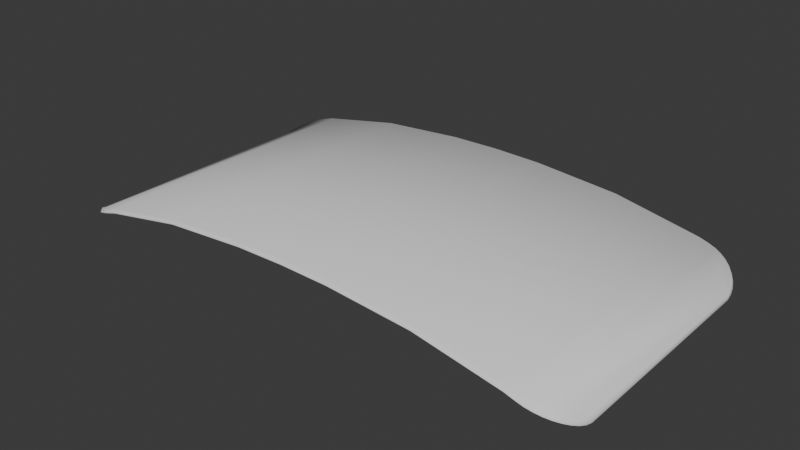 # Source: barrier.blend  (saved by Blender 4.3.34; exported with 4.5.12 LTS)
import bpy
from mathutils import Matrix  # noqa: F401  (used for matrix-valued properties, if any)

bpy.ops.wm.read_factory_settings(use_empty=True)
scene = bpy.context.scene
scene.name = 'Scene'

# ---- collections
col_collection = bpy.data.collections.new('Collection'); scene.collection.children.link(col_collection)

# ---- world
world_world = bpy.data.worlds.new('World'); scene.world = world_world
world_world.use_nodes = True; world_world.node_tree.nodes.clear()
_N = world_world.node_tree.nodes; _L = world_world.node_tree.links
n0 = _N.new('ShaderNodeOutputWorld'); n0.name = 'World Output'; n0.location = (300, 300)
n1 = _N.new('ShaderNodeBackground'); n1.name = 'Background'; n1.location = (10, 300)
n1.inputs[0].default_value = (0.05088, 0.05088, 0.05088, 1.0)
_L.new(n1.outputs[0], n0.inputs[0])
n0.is_active_output = True
world_world.color = (0.05088, 0.05088, 0.05088)
world_world.sun_shadow_jitter_overblur = 0.0

# ---- meshes
me_plane_001 = bpy.data.meshes.new('Plane.001')
me_plane_001.from_pydata([(0.9, 1.0, 0.357), (0.9, -1.0, 0.357), (-0.9, 1.0, 0.357), (-0.9, -1.0, 0.357), (-1.467, -1.0, 0.249), (-0.3333, -1.0, 0.4019), (2.98e-08, -1.0, 0.4086), (0.3333, -1.0, 0.4019), (1.467, -1.0, 0.249), (1.467, 1.0, 0.249), (0.3333, 1.0, 0.4019), (-2.98e-08, 1.0, 0.4086), (-0.3333, 1.0, 0.4019), (-1.467, 1.0, 0.249), (-1.531, -1.0, 0.2294), (-1.8, -0.731, 0.07329), (-1.578, -0.9959, 0.2134), (-1.623, -0.9838, 0.1961), (-1.665, -0.964, 0.1777), (-1.704, -0.9371, 0.1585), (-1.737, -0.9039, 0.139), (-1.764, -0.8655, 0.1195), (-1.784, -0.823, 0.101), (-1.796, -0.7777, 0.0849), (1.8, -0.731, 0.07329), (1.531, -1.0, 0.2294), (1.796, -0.7777, 0.0849), (1.784, -0.823, 0.101), (1.764, -0.8655, 0.1195), (1.737, -0.9039, 0.139), (1.704, -0.9371, 0.1585), (1.665, -0.964, 0.1777), (1.623, -0.9838, 0.1961), (1.578, -0.9959, 0.2134), (-1.531, 1.0, 0.2294), (-1.8, 0.731, 0.07329), (-1.578, 0.9959, 0.2134), (-1.623, 0.9838, 0.1961), (-1.665, 0.964, 0.1777), (-1.704, 0.9371, 0.1585), (-1.737, 0.9039, 0.139), (-1.764, 0.8655, 0.1195), (-1.784, 0.823, 0.101), (-1.796, 0.7777, 0.0849), (1.531, 1.0, 0.2294), (1.8, 0.731, 0.07329), (1.578, 0.9959, 0.2134), (1.623, 0.9838, 0.1961), (1.665, 0.964, 0.1777), (1.704, 0.9371, 0.1585), (1.737, 0.9039, 0.139), (1.764, 0.8655, 0.1195), (1.784, 0.823, 0.101), (1.796, 0.7777, 0.0849)], [], [(4, 3, 2, 13), (8, 25, 33, 32, 31, 30, 29, 28, 27, 26, 24, 45, 53, 52, 51, 50, 49, 48, 47, 46, 44, 9), (3, 5, 12, 2), (5, 6, 11, 12), (6, 7, 10, 11), (1, 8, 9, 0), (15, 23, 22, 21, 20, 19, 18, 17, 16, 14, 4, 13, 34, 36, 37, 38, 39, 40, 41, 42, 43, 35), (7, 1, 0, 10)])
me_plane_001.polygons.foreach_set('use_smooth', [True] * 8)
_uv = me_plane_001.uv_layers.new(name='UVMap')
_uv.uv.foreach_set('vector', [0.2565, 0.334, 0.3506, 0.334, 0.3506, 0.666, 0.2565, 0.666, 0.7435, 0.334, 0.7542, 0.334, 0.7619, 0.3347, 0.7694, 0.3367, 0.7765, 0.34, 0.7829, 0.3444, 0.7884, 0.3499, 0.7928, 0.3563, 0.7961, 0.3634, 0.7981, 0.3709, 0.7988, 0.3786, 0.7988, 0.6214, 0.7981, 0.6291, 0.7961, 0.6366, 0.7928, 0.6437, 0.7884, 0.6501, 0.7829, 0.6556, 0.7765, 0.66, 0.7694, 0.6633, 0.7619, 0.6653, 0.7542, 0.666, 0.7435, 0.666, 0.3506, 0.334, 0.4447, 0.334, 0.4447, 0.666, 0.3506, 0.666, 0.4447, 0.334, 0.5, 0.334, 0.5, 0.666, 0.4447, 0.666, 0.5, 0.334, 0.5553, 0.334, 0.5553, 0.666, 0.5, 0.666, 0.6494, 0.334, 0.7435, 0.334, 0.7435, 0.666, 0.6494, 0.666, 0.2012, 0.3786, 0.2019, 0.3709, 0.2039, 0.3634, 0.2072, 0.3563, 0.2116, 0.3499, 0.2171, 0.3444, 0.2235, 0.34, 0.2306, 0.3367, 0.2381, 0.3347, 0.2458, 0.334, 0.2565, 0.334, 0.2565, 0.666, 0.2458, 0.666, 0.2381, 0.6653, 0.2306, 0.6633, 0.2235, 0.66, 0.2171, 0.6556, 0.2116, 0.6501, 0.2072, 0.6437, 0.2039, 0.6366, 0.2019, 0.6291, 0.2012, 0.6214, 0.5553, 0.334, 0.6494, 0.334, 0.6494, 0.666, 0.5553, 0.666])
me_plane_001.update()

# ---- objects
ob_plane = bpy.data.objects.new('Plane', me_plane_001)

# ---- transforms, parenting, visibility, modifiers, constraints
ob_plane.location = (0.0, 0.0, 0.0)
_m = ob_plane.modifiers.new('Solidify', 'SOLIDIFY')
_m.thickness = 0.04
_m = ob_plane.modifiers.new('Bevel', 'BEVEL')

# ---- collection membership
col_collection.objects.link(ob_plane)

# ---- scene / render settings (as saved in the file)
scene.frame_start = 1; scene.frame_end = 250; scene.frame_set(33)
scene.render.engine = 'BLENDER_EEVEE_NEXT'
bpy.context.view_layer.update()

# ---- added for rendering (the .blend has no active camera and no usable light): camera, sun
cam_auto = bpy.data.cameras.new('AutoCamera')
cam_auto.lens = 50.0
cam_auto.sensor_width = 36.0
cam_auto.clip_end = 1000.0
ob_auto_camera = bpy.data.objects.new('AutoCamera', cam_auto)
scene.collection.objects.link(ob_auto_camera)
ob_auto_camera.location = (3.81377, -4.57653, 3.28298)
ob_auto_camera.rotation_euler = (1.09748, -7.21219e-08, 0.694738)
scene.camera = ob_auto_camera
light_auto_sun = bpy.data.lights.new('AutoSun', 'SUN')
light_auto_sun.energy = 3.0
light_auto_sun.angle = 0.0523599
ob_auto_sun = bpy.data.objects.new('AutoSun', light_auto_sun)
scene.collection.objects.link(ob_auto_sun)
ob_auto_sun.rotation_euler = (0.872665, 0.174533, 0.523599)
bpy.context.view_layer.update()
